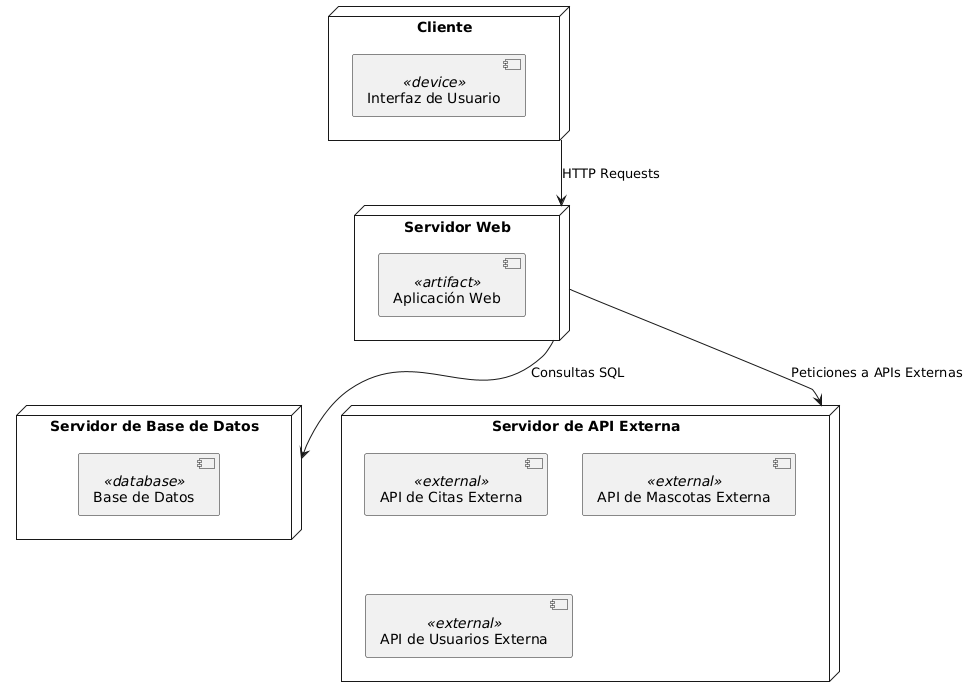

The diagram above was rendered by PlantUML. Its source (embedded in the PNG):
@startuml
node "Servidor Web" {
    [Aplicación Web] <<artifact>>
}

node "Servidor de Base de Datos" {
    [Base de Datos] <<database>>
}

node "Servidor de API Externa" {
    [API de Citas Externa] <<external>>
    [API de Mascotas Externa] <<external>>
    [API de Usuarios Externa] <<external>>
}

node "Cliente" {
    [Interfaz de Usuario] <<device>>
}

[Cliente] --> [Servidor Web] : HTTP Requests
[Servidor Web] --> [Servidor de Base de Datos] : Consultas SQL
[Servidor Web] --> [Servidor de API Externa] : Peticiones a APIs Externas
@enduml